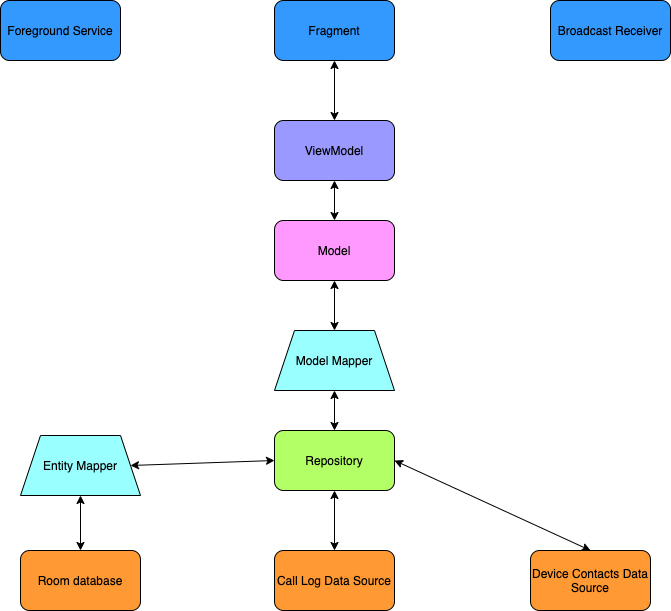

The diagram above was exported from draw.io. Its source (the exported page's mxGraphModel, read from the mxfile embedded in the PNG):
<mxGraphModel dx="1106" dy="839" grid="1" gridSize="10" guides="1" tooltips="1" connect="1" arrows="1" fold="1" page="1" pageScale="1" pageWidth="827" pageHeight="1169" background="#ffffff" math="0" shadow="0">
  <root>
    <mxCell id="0" />
    <mxCell id="1" parent="0" />
    <mxCell id="evXvcrWPAxya1u6FcG2J-1" value="Fragment" style="rounded=1;whiteSpace=wrap;html=1;fillColor=#3399FF;" parent="1" vertex="1">
      <mxGeometry x="354" y="90" width="120" height="60" as="geometry" />
    </mxCell>
    <mxCell id="evXvcrWPAxya1u6FcG2J-3" value="ViewModel" style="rounded=1;whiteSpace=wrap;html=1;fillColor=#9999FF;" parent="1" vertex="1">
      <mxGeometry x="354" y="210" width="120" height="60" as="geometry" />
    </mxCell>
    <mxCell id="evXvcrWPAxya1u6FcG2J-4" value="Model" style="rounded=1;whiteSpace=wrap;html=1;fillColor=#FF99FF;" parent="1" vertex="1">
      <mxGeometry x="354" y="310" width="120" height="60" as="geometry" />
    </mxCell>
    <mxCell id="evXvcrWPAxya1u6FcG2J-5" value="Model Mapper" style="shape=trapezoid;perimeter=trapezoidPerimeter;whiteSpace=wrap;html=1;fixedSize=1;fillColor=#99FFFF;" parent="1" vertex="1">
      <mxGeometry x="354" y="420" width="120" height="60" as="geometry" />
    </mxCell>
    <mxCell id="evXvcrWPAxya1u6FcG2J-6" value="Room database" style="rounded=1;whiteSpace=wrap;html=1;fillColor=#FF9933;" parent="1" vertex="1">
      <mxGeometry x="100" y="640" width="120" height="60" as="geometry" />
    </mxCell>
    <mxCell id="evXvcrWPAxya1u6FcG2J-7" value="Entity Mapper" style="shape=trapezoid;perimeter=trapezoidPerimeter;whiteSpace=wrap;html=1;fixedSize=1;fillColor=#99FFFF;" parent="1" vertex="1">
      <mxGeometry x="100" y="525" width="120" height="60" as="geometry" />
    </mxCell>
    <mxCell id="evXvcrWPAxya1u6FcG2J-8" value="Repository" style="rounded=1;whiteSpace=wrap;html=1;fillColor=#B3FF66;" parent="1" vertex="1">
      <mxGeometry x="354" y="520" width="120" height="60" as="geometry" />
    </mxCell>
    <mxCell id="evXvcrWPAxya1u6FcG2J-9" value="Call Log Data Source" style="rounded=1;whiteSpace=wrap;html=1;fillColor=#FF9933;" parent="1" vertex="1">
      <mxGeometry x="354" y="640" width="120" height="60" as="geometry" />
    </mxCell>
    <mxCell id="evXvcrWPAxya1u6FcG2J-10" value="Device Contacts Data Source" style="rounded=1;whiteSpace=wrap;html=1;fillColor=#FF9933;" parent="1" vertex="1">
      <mxGeometry x="610" y="640" width="120" height="60" as="geometry" />
    </mxCell>
    <mxCell id="evXvcrWPAxya1u6FcG2J-11" value="" style="endArrow=classic;startArrow=classic;html=1;entryX=0.5;entryY=1;entryDx=0;entryDy=0;exitX=0.5;exitY=0;exitDx=0;exitDy=0;" parent="1" source="evXvcrWPAxya1u6FcG2J-3" target="evXvcrWPAxya1u6FcG2J-1" edge="1">
      <mxGeometry width="50" height="50" relative="1" as="geometry">
        <mxPoint x="380" y="210" as="sourcePoint" />
        <mxPoint x="430" y="160" as="targetPoint" />
      </mxGeometry>
    </mxCell>
    <mxCell id="evXvcrWPAxya1u6FcG2J-12" value="" style="endArrow=classic;startArrow=classic;html=1;entryX=0.5;entryY=1;entryDx=0;entryDy=0;exitX=0.5;exitY=0;exitDx=0;exitDy=0;" parent="1" source="evXvcrWPAxya1u6FcG2J-4" target="evXvcrWPAxya1u6FcG2J-3" edge="1">
      <mxGeometry width="50" height="50" relative="1" as="geometry">
        <mxPoint x="424" y="220" as="sourcePoint" />
        <mxPoint x="424" y="160" as="targetPoint" />
      </mxGeometry>
    </mxCell>
    <mxCell id="evXvcrWPAxya1u6FcG2J-13" value="" style="endArrow=classic;startArrow=classic;html=1;entryX=0.5;entryY=0;entryDx=0;entryDy=0;exitX=0.5;exitY=1;exitDx=0;exitDy=0;" parent="1" source="evXvcrWPAxya1u6FcG2J-4" target="evXvcrWPAxya1u6FcG2J-5" edge="1">
      <mxGeometry width="50" height="50" relative="1" as="geometry">
        <mxPoint x="434" y="230" as="sourcePoint" />
        <mxPoint x="434" y="170" as="targetPoint" />
      </mxGeometry>
    </mxCell>
    <mxCell id="evXvcrWPAxya1u6FcG2J-14" value="" style="endArrow=classic;startArrow=classic;html=1;entryX=0.5;entryY=0;entryDx=0;entryDy=0;exitX=0.5;exitY=1;exitDx=0;exitDy=0;" parent="1" source="evXvcrWPAxya1u6FcG2J-5" target="evXvcrWPAxya1u6FcG2J-8" edge="1">
      <mxGeometry width="50" height="50" relative="1" as="geometry">
        <mxPoint x="444" y="240" as="sourcePoint" />
        <mxPoint x="444" y="180" as="targetPoint" />
      </mxGeometry>
    </mxCell>
    <mxCell id="evXvcrWPAxya1u6FcG2J-15" value="" style="endArrow=classic;startArrow=classic;html=1;entryX=0;entryY=0.5;entryDx=0;entryDy=0;exitX=1;exitY=0.5;exitDx=0;exitDy=0;" parent="1" source="evXvcrWPAxya1u6FcG2J-7" target="evXvcrWPAxya1u6FcG2J-8" edge="1">
      <mxGeometry width="50" height="50" relative="1" as="geometry">
        <mxPoint x="454" y="250" as="sourcePoint" />
        <mxPoint x="454" y="190" as="targetPoint" />
      </mxGeometry>
    </mxCell>
    <mxCell id="evXvcrWPAxya1u6FcG2J-16" value="" style="endArrow=classic;startArrow=classic;html=1;entryX=0.5;entryY=1;entryDx=0;entryDy=0;exitX=0.5;exitY=0;exitDx=0;exitDy=0;" parent="1" source="evXvcrWPAxya1u6FcG2J-6" target="evXvcrWPAxya1u6FcG2J-7" edge="1">
      <mxGeometry width="50" height="50" relative="1" as="geometry">
        <mxPoint x="220" y="565" as="sourcePoint" />
        <mxPoint x="364" y="560" as="targetPoint" />
      </mxGeometry>
    </mxCell>
    <mxCell id="evXvcrWPAxya1u6FcG2J-17" value="" style="endArrow=classic;startArrow=classic;html=1;entryX=0.5;entryY=1;entryDx=0;entryDy=0;exitX=0.5;exitY=0;exitDx=0;exitDy=0;" parent="1" source="evXvcrWPAxya1u6FcG2J-9" target="evXvcrWPAxya1u6FcG2J-8" edge="1">
      <mxGeometry width="50" height="50" relative="1" as="geometry">
        <mxPoint x="170" y="650" as="sourcePoint" />
        <mxPoint x="170" y="595" as="targetPoint" />
      </mxGeometry>
    </mxCell>
    <mxCell id="evXvcrWPAxya1u6FcG2J-18" value="" style="endArrow=classic;startArrow=classic;html=1;entryX=1;entryY=0.5;entryDx=0;entryDy=0;exitX=0.5;exitY=0;exitDx=0;exitDy=0;" parent="1" source="evXvcrWPAxya1u6FcG2J-10" target="evXvcrWPAxya1u6FcG2J-8" edge="1">
      <mxGeometry width="50" height="50" relative="1" as="geometry">
        <mxPoint x="180" y="660" as="sourcePoint" />
        <mxPoint x="180" y="605" as="targetPoint" />
      </mxGeometry>
    </mxCell>
    <mxCell id="evXvcrWPAxya1u6FcG2J-19" value="Foreground Service" style="rounded=1;whiteSpace=wrap;html=1;fillColor=#3399FF;" parent="1" vertex="1">
      <mxGeometry x="80" y="90" width="120" height="60" as="geometry" />
    </mxCell>
    <mxCell id="evXvcrWPAxya1u6FcG2J-20" value="Broadcast Receiver" style="rounded=1;whiteSpace=wrap;html=1;fillColor=#3399FF;" parent="1" vertex="1">
      <mxGeometry x="630" y="90" width="120" height="60" as="geometry" />
    </mxCell>
  </root>
</mxGraphModel>